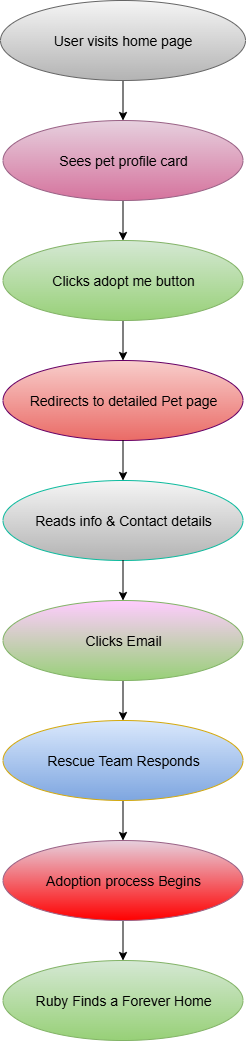

The diagram above was exported from draw.io. Its source (the exported page's mxGraphModel, read from the mxfile embedded in the PNG):
<mxGraphModel dx="1042" dy="562" grid="1" gridSize="10" guides="1" tooltips="1" connect="1" arrows="1" fold="1" page="1" pageScale="1" pageWidth="850" pageHeight="1100" math="0" shadow="0">
  <root>
    <mxCell id="0" />
    <mxCell id="1" parent="0" />
    <mxCell id="Mm5BlfSCWl5btutK6nAa-10" value="" style="edgeStyle=orthogonalEdgeStyle;rounded=0;orthogonalLoop=1;jettySize=auto;html=1;" parent="1" source="Mm5BlfSCWl5btutK6nAa-1" target="Mm5BlfSCWl5btutK6nAa-2" edge="1">
      <mxGeometry relative="1" as="geometry" />
    </mxCell>
    <mxCell id="Mm5BlfSCWl5btutK6nAa-1" value="User visits home page" style="ellipse;whiteSpace=wrap;html=1;fillColor=#f5f5f5;strokeColor=#666666;gradientColor=#b3b3b3;fontSize=14;" parent="1" vertex="1">
      <mxGeometry x="315" y="40" width="245" height="80" as="geometry" />
    </mxCell>
    <mxCell id="Mm5BlfSCWl5btutK6nAa-11" value="" style="edgeStyle=orthogonalEdgeStyle;rounded=0;orthogonalLoop=1;jettySize=auto;html=1;" parent="1" source="Mm5BlfSCWl5btutK6nAa-2" target="Mm5BlfSCWl5btutK6nAa-3" edge="1">
      <mxGeometry relative="1" as="geometry" />
    </mxCell>
    <mxCell id="Mm5BlfSCWl5btutK6nAa-2" value="Sees pet profile card" style="ellipse;whiteSpace=wrap;html=1;fillColor=#e6d0de;strokeColor=#996185;gradientColor=#d5739d;fontSize=14;" parent="1" vertex="1">
      <mxGeometry x="317.5" y="160" width="240" height="80" as="geometry" />
    </mxCell>
    <mxCell id="Mm5BlfSCWl5btutK6nAa-12" value="" style="edgeStyle=orthogonalEdgeStyle;rounded=0;orthogonalLoop=1;jettySize=auto;html=1;" parent="1" source="Mm5BlfSCWl5btutK6nAa-3" target="Mm5BlfSCWl5btutK6nAa-4" edge="1">
      <mxGeometry relative="1" as="geometry" />
    </mxCell>
    <mxCell id="Mm5BlfSCWl5btutK6nAa-3" value="Clicks adopt me button" style="ellipse;whiteSpace=wrap;html=1;fillColor=#d5e8d4;gradientColor=#97d077;strokeColor=#82b366;fontSize=14;" parent="1" vertex="1">
      <mxGeometry x="317.5" y="280" width="240" height="80" as="geometry" />
    </mxCell>
    <mxCell id="Mm5BlfSCWl5btutK6nAa-14" value="" style="edgeStyle=orthogonalEdgeStyle;rounded=0;orthogonalLoop=1;jettySize=auto;html=1;" parent="1" source="Mm5BlfSCWl5btutK6nAa-9" target="Mm5BlfSCWl5btutK6nAa-6" edge="1">
      <mxGeometry relative="1" as="geometry" />
    </mxCell>
    <mxCell id="Mm5BlfSCWl5btutK6nAa-4" value="Redirects to detailed Pet page" style="ellipse;whiteSpace=wrap;html=1;fillColor=#f8cecc;gradientColor=#ea6b66;strokeColor=#660066;fontSize=14;" parent="1" vertex="1">
      <mxGeometry x="317.5" y="400" width="240" height="80" as="geometry" />
    </mxCell>
    <mxCell id="Mm5BlfSCWl5btutK6nAa-17" value="" style="edgeStyle=orthogonalEdgeStyle;rounded=0;orthogonalLoop=1;jettySize=auto;html=1;" parent="1" source="Mm5BlfSCWl5btutK6nAa-6" target="Mm5BlfSCWl5btutK6nAa-8" edge="1">
      <mxGeometry relative="1" as="geometry" />
    </mxCell>
    <mxCell id="Mm5BlfSCWl5btutK6nAa-6" value="Rescue Team Responds" style="ellipse;whiteSpace=wrap;html=1;fillColor=#dae8fc;strokeColor=light-dark(#d5a90b, #5c79a3);gradientColor=#7ea6e0;fontSize=14;" parent="1" vertex="1">
      <mxGeometry x="317.5" y="760" width="240" height="80" as="geometry" />
    </mxCell>
    <mxCell id="Mm5BlfSCWl5btutK6nAa-7" value="Ruby Finds a Forever Home" style="ellipse;whiteSpace=wrap;html=1;fillColor=#d5e8d4;strokeColor=#82b366;gradientColor=#97d077;fontSize=14;" parent="1" vertex="1">
      <mxGeometry x="317.5" y="1000" width="240" height="80" as="geometry" />
    </mxCell>
    <mxCell id="Mm5BlfSCWl5btutK6nAa-18" value="" style="edgeStyle=orthogonalEdgeStyle;rounded=0;orthogonalLoop=1;jettySize=auto;html=1;" parent="1" source="Mm5BlfSCWl5btutK6nAa-8" target="Mm5BlfSCWl5btutK6nAa-7" edge="1">
      <mxGeometry relative="1" as="geometry" />
    </mxCell>
    <mxCell id="Mm5BlfSCWl5btutK6nAa-8" value="Adoption process Begins" style="ellipse;whiteSpace=wrap;html=1;fillColor=#e6d0de;gradientColor=#FF0000;strokeColor=#996185;fontSize=14;" parent="1" vertex="1">
      <mxGeometry x="317.5" y="880" width="240" height="80" as="geometry" />
    </mxCell>
    <mxCell id="Mm5BlfSCWl5btutK6nAa-15" value="" style="edgeStyle=orthogonalEdgeStyle;rounded=0;orthogonalLoop=1;jettySize=auto;html=1;" parent="1" source="Mm5BlfSCWl5btutK6nAa-4" target="Mm5BlfSCWl5btutK6nAa-5" edge="1">
      <mxGeometry relative="1" as="geometry">
        <mxPoint x="438" y="480" as="sourcePoint" />
        <mxPoint x="440" y="590" as="targetPoint" />
      </mxGeometry>
    </mxCell>
    <mxCell id="Mm5BlfSCWl5btutK6nAa-5" value="Reads info &amp;amp; Contact details" style="ellipse;whiteSpace=wrap;html=1;fillColor=#f5f5f5;gradientColor=#b3b3b3;strokeColor=light-dark(#0cbb9e, #959595);fontSize=14;" parent="1" vertex="1">
      <mxGeometry x="317.5" y="520" width="240" height="80" as="geometry" />
    </mxCell>
    <mxCell id="Mm5BlfSCWl5btutK6nAa-16" value="" style="edgeStyle=orthogonalEdgeStyle;rounded=0;orthogonalLoop=1;jettySize=auto;html=1;" parent="1" source="Mm5BlfSCWl5btutK6nAa-5" target="Mm5BlfSCWl5btutK6nAa-9" edge="1">
      <mxGeometry relative="1" as="geometry">
        <mxPoint x="438" y="600" as="sourcePoint" />
        <mxPoint x="450" y="750" as="targetPoint" />
      </mxGeometry>
    </mxCell>
    <mxCell id="Mm5BlfSCWl5btutK6nAa-9" value="Clicks Email" style="ellipse;whiteSpace=wrap;html=1;fillColor=#FFCCFF;gradientColor=#97d077;strokeColor=#82b366;fontSize=14;" parent="1" vertex="1">
      <mxGeometry x="317.5" y="640" width="240" height="80" as="geometry" />
    </mxCell>
  </root>
</mxGraphModel>